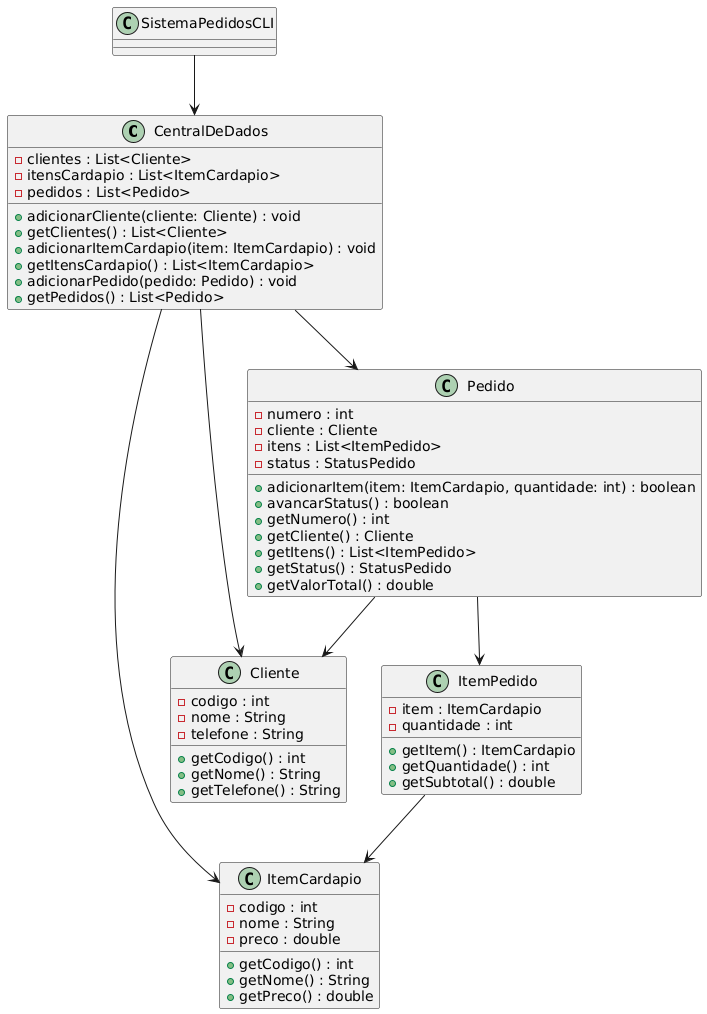

The diagram above was rendered by PlantUML. Its source (embedded in the PNG):
@startuml
class CentralDeDados {
  - clientes : List<Cliente>
  - itensCardapio : List<ItemCardapio>
  - pedidos : List<Pedido>
  + adicionarCliente(cliente: Cliente) : void
  + getClientes() : List<Cliente>
  + adicionarItemCardapio(item: ItemCardapio) : void
  + getItensCardapio() : List<ItemCardapio>
  + adicionarPedido(pedido: Pedido) : void
  + getPedidos() : List<Pedido>
}

class Cliente {
  - codigo : int
  - nome : String
  - telefone : String
  + getCodigo() : int
  + getNome() : String
  + getTelefone() : String
}

class ItemCardapio {
  - codigo : int
  - nome : String
  - preco : double
  + getCodigo() : int
  + getNome() : String
  + getPreco() : double
}

class ItemPedido {
  - item : ItemCardapio
  - quantidade : int
  + getItem() : ItemCardapio
  + getQuantidade() : int
  + getSubtotal() : double
}

class Pedido {
  - numero : int
  - cliente : Cliente
  - itens : List<ItemPedido>
  - status : StatusPedido
  + adicionarItem(item: ItemCardapio, quantidade: int) : boolean
  + avancarStatus() : boolean
  + getNumero() : int
  + getCliente() : Cliente
  + getItens() : List<ItemPedido>
  + getStatus() : StatusPedido
  + getValorTotal() : double
}

class SistemaPedidosCLI

CentralDeDados --> Cliente
CentralDeDados --> ItemCardapio
CentralDeDados --> Pedido
Pedido --> Cliente
Pedido --> ItemPedido
ItemPedido --> ItemCardapio
SistemaPedidosCLI --> CentralDeDados
@enduml